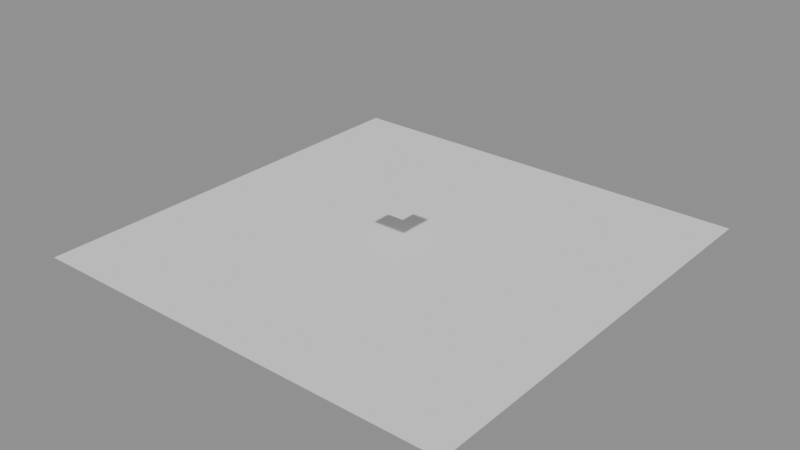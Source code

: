 # Source: ch08_04_particles_too_few.blend  (saved by Blender 5.3.31; exported with 4.5.12 LTS)
import bpy
from mathutils import Matrix  # noqa: F401  (used for matrix-valued properties, if any)

bpy.ops.wm.read_factory_settings(use_empty=True)
scene = bpy.context.scene
scene.name = 'SC_PARTICLES'

# ---- meshes
me_me_emitter = bpy.data.meshes.new('ME_EMITTER')
me_me_emitter.from_pydata([(-0.5, -0.5, 0.0), (0.0, -0.5, 0.0), (0.5, -0.5, 0.0), (-0.5, 0.0, 0.0), (0.0, 0.0, 0.0), (0.5, 0.0, 0.0), (-0.5, 0.5, 0.0), (0.0, 0.5, 0.0), (0.5, 0.5, 0.0)], [], [(0, 1, 4, 3), (1, 2, 5, 4), (3, 4, 7, 6), (4, 5, 8, 7)])
me_me_emitter.update()
me_me_col_floor = bpy.data.meshes.new('ME_COL_Floor')
me_me_col_floor.from_pydata([(-6.0, -6.0, 0.0), (0.0, -6.0, 0.0), (6.0, -6.0, 0.0), (-6.0, 0.0, 0.0), (0.0, 0.0, 0.0), (6.0, 0.0, 0.0), (-6.0, 6.0, 0.0), (0.0, 6.0, 0.0), (6.0, 6.0, 0.0)], [], [(0, 1, 4, 3), (1, 2, 5, 4), (3, 4, 7, 6), (4, 5, 8, 7)])
me_me_col_floor.update()

# ---- objects
ob_emitter = bpy.data.objects.new('EMITTER', me_me_emitter)
ob_col_floor = bpy.data.objects.new('COL_Floor', me_me_col_floor)

# ---- transforms, parenting, visibility, modifiers, constraints
ob_emitter.location = (0.0, 0.0, 1.0)
_m = ob_emitter.modifiers.new('Particles', 'PARTICLE_SYSTEM')
ob_col_floor.location = (0.0, 0.0, 0.0)
_m = ob_col_floor.modifiers.new('Collision', 'COLLISION')

# ---- collection membership
scene.collection.objects.link(ob_emitter)
scene.collection.objects.link(ob_col_floor)

# ---- scene / render settings (as saved in the file)
scene.frame_start = 1; scene.frame_end = 120; scene.frame_set(1)
scene.render.engine = 'BLENDER_EEVEE_NEXT'
scene.render.bake_bias = 0.0
scene.render.bake_samples = 0
scene.render.compositor_device = 'GPU'
scene.eevee.use_volume_custom_range = False
scene.eevee.fast_gi_thickness_near = 0.1
scene.eevee.fast_gi_thickness_far = 0.0
scene.eevee.ray_tracing_options.screen_trace_thickness = 0.1
bpy.context.view_layer.update()

# ---- added for rendering (the .blend has no active camera and no usable light): camera, sun + grey world if the file has none
cam_auto = bpy.data.cameras.new('AutoCamera')
cam_auto.lens = 50.0
cam_auto.sensor_width = 36.0
cam_auto.clip_end = 1000.0
ob_auto_camera = bpy.data.objects.new('AutoCamera', cam_auto)
scene.collection.objects.link(ob_auto_camera)
ob_auto_camera.location = (15.7288, -18.8746, 13.0831)
ob_auto_camera.rotation_euler = (1.09748, -7.21219e-08, 0.694738)
scene.camera = ob_auto_camera
light_auto_sun = bpy.data.lights.new('AutoSun', 'SUN')
light_auto_sun.energy = 3.0
light_auto_sun.angle = 0.0523599
ob_auto_sun = bpy.data.objects.new('AutoSun', light_auto_sun)
scene.collection.objects.link(ob_auto_sun)
ob_auto_sun.rotation_euler = (0.872665, 0.174533, 0.523599)
if scene.world is None:
    world_auto = bpy.data.worlds.new('AutoWorld')
    world_auto.color = (0.3, 0.3, 0.3)
    scene.world = world_auto
bpy.context.view_layer.update()
